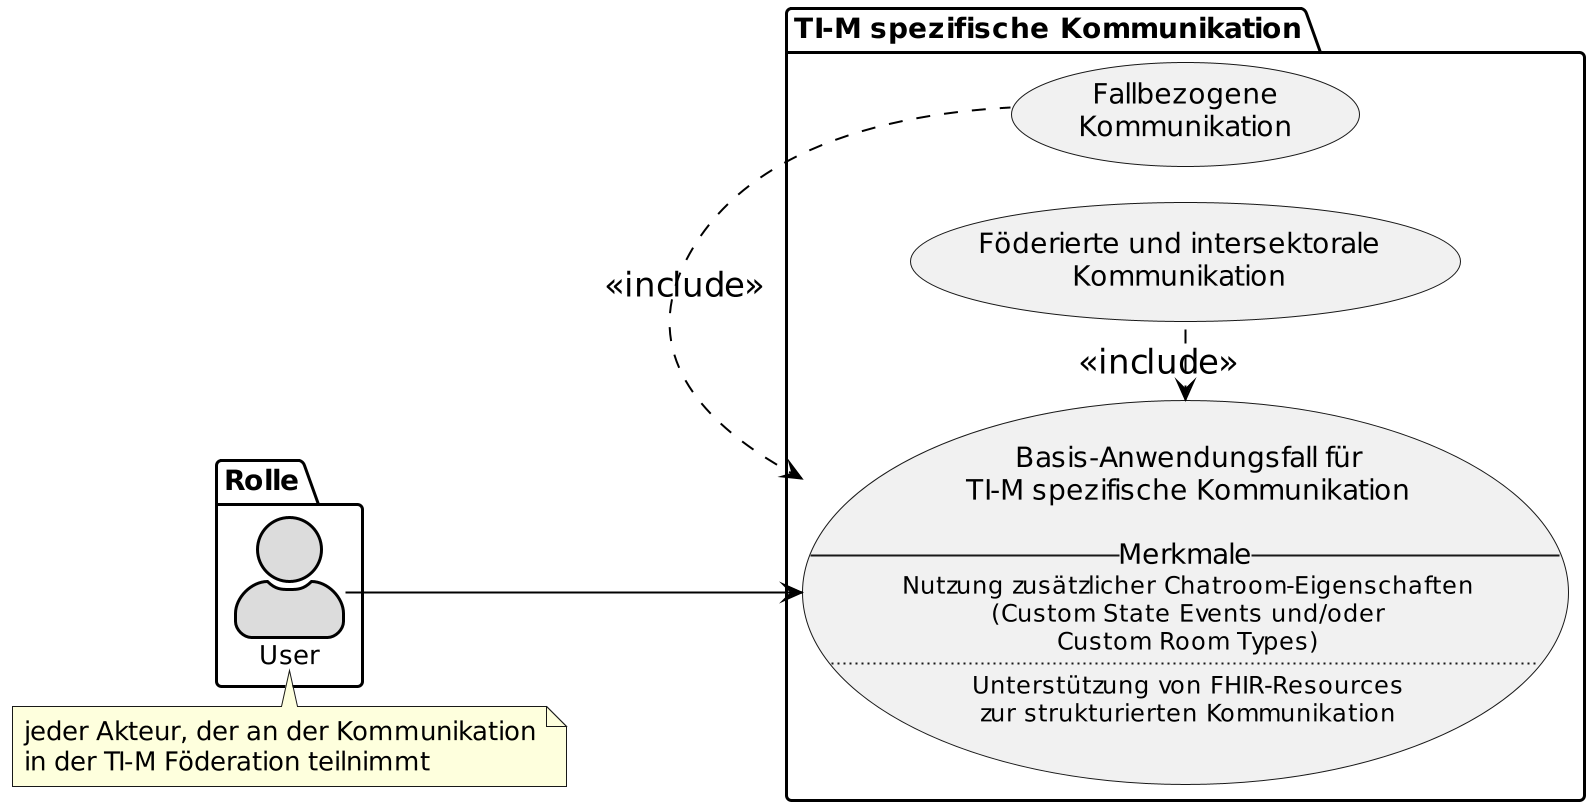

The diagram above was rendered by PlantUML. Its source (embedded in the PNG):
@startuml "TI-M spezifische Kommunikation"
!pragma layout smetana
skinparam actorStyle awesome
left to right direction
scale 6/3

skinparam sequence {
ArrowColor black
ArrowFontSize 17
ActorBorderColor black
LifeLineBorderColor black
LifeLineBackgroundColor Gainsboro

ParticipantBorderColor Motivation
ParticipantBackgroundColor Motivation
ParticipantFontName Impact
ParticipantFontSize 20
ParticipantFontColor black
ParticipantBorderColor Black
ParticipantBackgroundColor MOTIVATION

ActorBackgroundColor Gainsboro
ActorFontColor black
ActorFontSize 13
}

package Rolle {
actor "User" as u
}

package "TI-M spezifische Kommunikation" {

usecase ucbasis as "Basis-Anwendungsfall für\nTI-M spezifische Kommunikation

--Merkmale--
<font size=12>Nutzung zusätzlicher Chatroom-Eigenschaften</font>
<font size=12>(Custom State Events und/oder</font>
<font size=12>Custom Room Types)</font>
..
<font size=12>Unterstützung von FHIR-Resources</font>
<font size=12>zur strukturierten Kommunikation</font>
"

usecase "Fallbezogene\nKommunikation" as ucfallbezug
usecase "Föderierte und intersektorale\nKommunikation" as ucfedcomm
}

u --> ucbasis
ucbasis <. ucfallbezug : <<include>>
ucbasis <. ucfedcomm : <<include>>


note bottom of (u)
jeder Akteur, der an der Kommunikation
in der TI-M Föderation teilnimmt
end note

@enduml